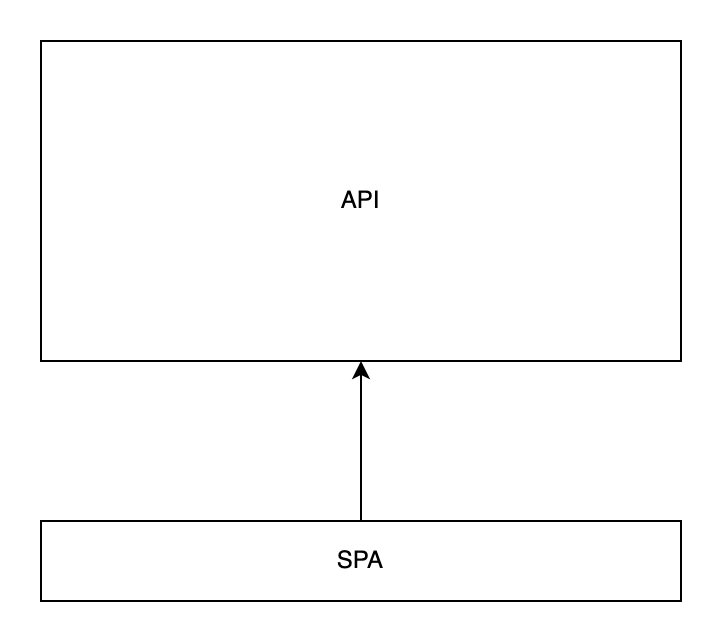

The diagram above was exported from draw.io. Its source (the exported page's mxGraphModel, read from the mxfile embedded in the PNG):
<mxGraphModel dx="865" dy="539" grid="1" gridSize="10" guides="1" tooltips="1" connect="1" arrows="1" fold="1" page="1" pageScale="1" pageWidth="850" pageHeight="1100" math="0" shadow="0">
  <root>
    <mxCell id="0" />
    <mxCell id="1" parent="0" />
    <mxCell id="KKmUXQIduyLTOQG0tQDb-1" value="API" style="rounded=0;whiteSpace=wrap;html=1;fillColor=#FFFFFF;" vertex="1" parent="1">
      <mxGeometry x="240" y="120" width="320" height="160" as="geometry" />
    </mxCell>
    <mxCell id="KKmUXQIduyLTOQG0tQDb-4" style="edgeStyle=orthogonalEdgeStyle;rounded=0;orthogonalLoop=1;jettySize=auto;html=1;entryX=0.5;entryY=1;entryDx=0;entryDy=0;fontColor=#000000;" edge="1" parent="1" source="KKmUXQIduyLTOQG0tQDb-3" target="KKmUXQIduyLTOQG0tQDb-1">
      <mxGeometry relative="1" as="geometry" />
    </mxCell>
    <mxCell id="KKmUXQIduyLTOQG0tQDb-3" value="SPA" style="rounded=0;whiteSpace=wrap;html=1;fontColor=#000000;fillColor=#FFFFFF;" vertex="1" parent="1">
      <mxGeometry x="240" y="360" width="320" height="40" as="geometry" />
    </mxCell>
  </root>
</mxGraphModel>